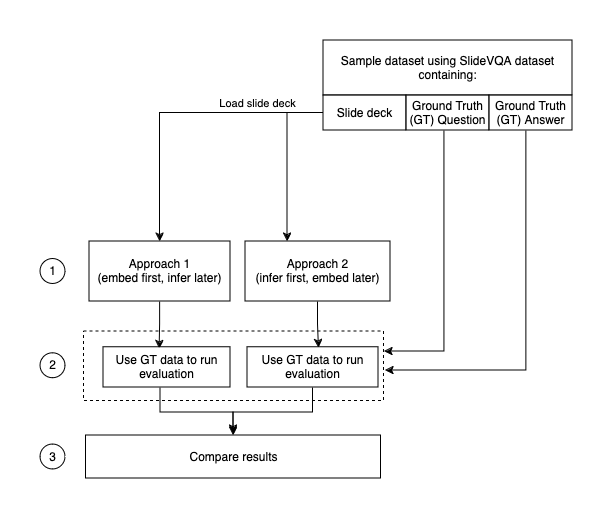

The diagram above was exported from draw.io. Its source (the exported page's mxGraphModel, read from the mxfile embedded in the PNG):
<mxGraphModel dx="989" dy="467" grid="0" gridSize="10" guides="1" tooltips="1" connect="1" arrows="1" fold="1" page="1" pageScale="1" pageWidth="850" pageHeight="1100" math="0" shadow="0">
  <root>
    <mxCell id="0" />
    <mxCell id="1" parent="0" />
    <mxCell id="8AuuLM8Z0XcPverMhuK8-25" value="" style="rounded=0;whiteSpace=wrap;html=1;gradientColor=none;dashed=1;" parent="1" vertex="1">
      <mxGeometry x="127" y="394.5" width="300" height="69.5" as="geometry" />
    </mxCell>
    <mxCell id="8AuuLM8Z0XcPverMhuK8-1" value="Sample dataset using SlideVQA dataset containing:" style="rounded=0;whiteSpace=wrap;html=1;" parent="1" vertex="1">
      <mxGeometry x="367" y="104" width="249" height="55" as="geometry" />
    </mxCell>
    <mxCell id="cXVucFbV3KllB-rJQun0-4" style="edgeStyle=orthogonalEdgeStyle;rounded=0;orthogonalLoop=1;jettySize=auto;html=1;entryX=0.441;entryY=0.04;entryDx=0;entryDy=0;entryPerimeter=0;" edge="1" parent="1" source="8AuuLM8Z0XcPverMhuK8-2" target="8AuuLM8Z0XcPverMhuK8-10">
      <mxGeometry relative="1" as="geometry" />
    </mxCell>
    <mxCell id="8AuuLM8Z0XcPverMhuK8-2" value="Approach 1&lt;br&gt;(embed first, infer later)" style="rounded=0;whiteSpace=wrap;html=1;" parent="1" vertex="1">
      <mxGeometry x="133" y="305" width="141" height="60" as="geometry" />
    </mxCell>
    <mxCell id="cXVucFbV3KllB-rJQun0-5" style="edgeStyle=orthogonalEdgeStyle;rounded=0;orthogonalLoop=1;jettySize=auto;html=1;entryX=0.545;entryY=0.021;entryDx=0;entryDy=0;entryPerimeter=0;" edge="1" parent="1" source="8AuuLM8Z0XcPverMhuK8-3" target="8AuuLM8Z0XcPverMhuK8-17">
      <mxGeometry relative="1" as="geometry" />
    </mxCell>
    <mxCell id="8AuuLM8Z0XcPverMhuK8-3" value="Approach 2&lt;br&gt;(infer first, embed later)" style="rounded=0;whiteSpace=wrap;html=1;" parent="1" vertex="1">
      <mxGeometry x="289" y="305" width="145" height="60" as="geometry" />
    </mxCell>
    <mxCell id="cXVucFbV3KllB-rJQun0-1" style="edgeStyle=orthogonalEdgeStyle;rounded=0;orthogonalLoop=1;jettySize=auto;html=1;" edge="1" parent="1" source="8AuuLM8Z0XcPverMhuK8-6" target="8AuuLM8Z0XcPverMhuK8-2">
      <mxGeometry relative="1" as="geometry" />
    </mxCell>
    <mxCell id="cXVucFbV3KllB-rJQun0-3" value="Load slide deck" style="edgeLabel;html=1;align=center;verticalAlign=middle;resizable=0;points=[];" vertex="1" connectable="0" parent="cXVucFbV3KllB-rJQun0-1">
      <mxGeometry x="-0.2101" y="1" relative="1" as="geometry">
        <mxPoint x="49" y="-11" as="offset" />
      </mxGeometry>
    </mxCell>
    <mxCell id="cXVucFbV3KllB-rJQun0-2" style="edgeStyle=orthogonalEdgeStyle;rounded=0;orthogonalLoop=1;jettySize=auto;html=1;" edge="1" parent="1" source="8AuuLM8Z0XcPverMhuK8-6" target="8AuuLM8Z0XcPverMhuK8-3">
      <mxGeometry relative="1" as="geometry">
        <Array as="points">
          <mxPoint x="331" y="177" />
        </Array>
      </mxGeometry>
    </mxCell>
    <mxCell id="8AuuLM8Z0XcPverMhuK8-6" value="Slide deck" style="rounded=0;whiteSpace=wrap;html=1;" parent="1" vertex="1">
      <mxGeometry x="367" y="159" width="83" height="35" as="geometry" />
    </mxCell>
    <mxCell id="8AuuLM8Z0XcPverMhuK8-23" style="edgeStyle=orthogonalEdgeStyle;rounded=0;orthogonalLoop=1;jettySize=auto;html=1;" parent="1" source="8AuuLM8Z0XcPverMhuK8-7" edge="1">
      <mxGeometry relative="1" as="geometry">
        <mxPoint x="428" y="415" as="targetPoint" />
        <Array as="points">
          <mxPoint x="488" y="415" />
        </Array>
      </mxGeometry>
    </mxCell>
    <mxCell id="8AuuLM8Z0XcPverMhuK8-7" value="Ground Truth (GT) Question" style="rounded=0;whiteSpace=wrap;html=1;" parent="1" vertex="1">
      <mxGeometry x="450" y="159" width="83" height="35" as="geometry" />
    </mxCell>
    <mxCell id="8AuuLM8Z0XcPverMhuK8-24" style="edgeStyle=orthogonalEdgeStyle;rounded=0;orthogonalLoop=1;jettySize=auto;html=1;" parent="1" source="8AuuLM8Z0XcPverMhuK8-8" edge="1">
      <mxGeometry relative="1" as="geometry">
        <mxPoint x="429" y="434" as="targetPoint" />
        <Array as="points">
          <mxPoint x="570" y="434" />
        </Array>
      </mxGeometry>
    </mxCell>
    <mxCell id="8AuuLM8Z0XcPverMhuK8-8" value="Ground Truth (GT) Answer" style="rounded=0;whiteSpace=wrap;html=1;" parent="1" vertex="1">
      <mxGeometry x="533" y="159" width="83" height="35" as="geometry" />
    </mxCell>
    <mxCell id="cXVucFbV3KllB-rJQun0-7" style="edgeStyle=orthogonalEdgeStyle;rounded=0;orthogonalLoop=1;jettySize=auto;html=1;" edge="1" parent="1" source="8AuuLM8Z0XcPverMhuK8-10">
      <mxGeometry relative="1" as="geometry">
        <mxPoint x="277" y="497" as="targetPoint" />
        <Array as="points">
          <mxPoint x="204" y="476" />
          <mxPoint x="277" y="476" />
        </Array>
      </mxGeometry>
    </mxCell>
    <mxCell id="8AuuLM8Z0XcPverMhuK8-10" value="Use GT data to run evaluation" style="rounded=0;whiteSpace=wrap;html=1;" parent="1" vertex="1">
      <mxGeometry x="147" y="410.75" width="127" height="40.25" as="geometry" />
    </mxCell>
    <mxCell id="8AuuLM8Z0XcPverMhuK8-11" value="1" style="ellipse;whiteSpace=wrap;html=1;aspect=fixed;" parent="1" vertex="1">
      <mxGeometry x="84" y="322.5" width="25" height="25" as="geometry" />
    </mxCell>
    <mxCell id="8AuuLM8Z0XcPverMhuK8-16" value="2" style="ellipse;whiteSpace=wrap;html=1;aspect=fixed;" parent="1" vertex="1">
      <mxGeometry x="84" y="416.75" width="25" height="25" as="geometry" />
    </mxCell>
    <mxCell id="cXVucFbV3KllB-rJQun0-10" style="edgeStyle=orthogonalEdgeStyle;rounded=0;orthogonalLoop=1;jettySize=auto;html=1;entryX=0.5;entryY=0;entryDx=0;entryDy=0;" edge="1" parent="1" source="8AuuLM8Z0XcPverMhuK8-17" target="8AuuLM8Z0XcPverMhuK8-20">
      <mxGeometry relative="1" as="geometry">
        <Array as="points">
          <mxPoint x="357" y="476" />
          <mxPoint x="277" y="476" />
        </Array>
      </mxGeometry>
    </mxCell>
    <mxCell id="8AuuLM8Z0XcPverMhuK8-17" value="Use GT data to run evaluation" style="rounded=0;whiteSpace=wrap;html=1;" parent="1" vertex="1">
      <mxGeometry x="291" y="410.75" width="131" height="40.25" as="geometry" />
    </mxCell>
    <mxCell id="8AuuLM8Z0XcPverMhuK8-20" value="Compare results" style="rounded=0;whiteSpace=wrap;html=1;" parent="1" vertex="1">
      <mxGeometry x="129.5" y="499" width="295" height="43" as="geometry" />
    </mxCell>
    <mxCell id="8AuuLM8Z0XcPverMhuK8-26" value="3" style="ellipse;whiteSpace=wrap;html=1;aspect=fixed;" parent="1" vertex="1">
      <mxGeometry x="84" y="508" width="25" height="25" as="geometry" />
    </mxCell>
  </root>
</mxGraphModel>